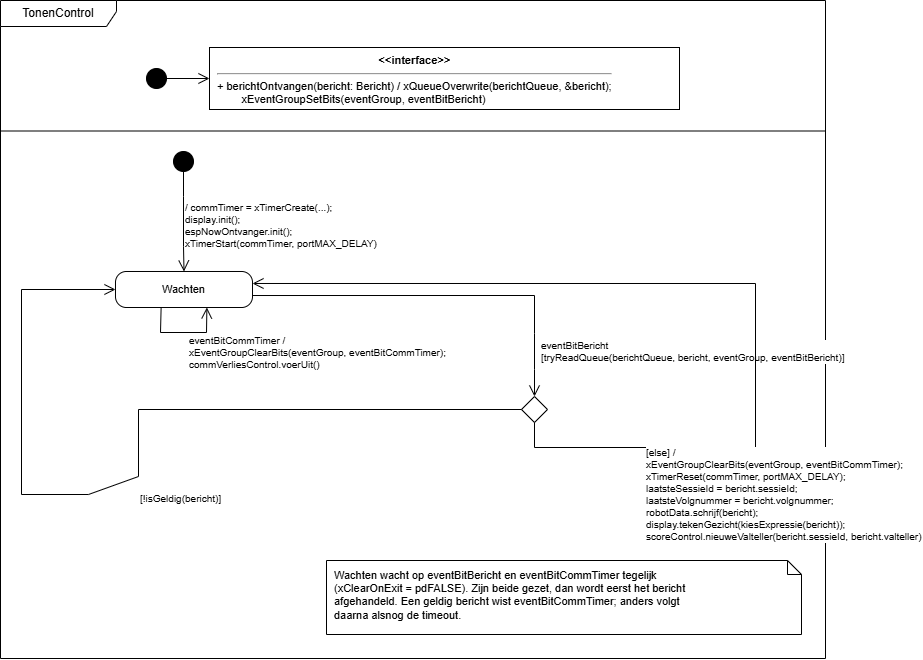

The diagram above was exported from draw.io. Its source (the exported page's mxGraphModel, read from the mxfile embedded in the PNG):
<mxGraphModel dx="1032" dy="768" grid="1" gridSize="10" guides="1" tooltips="1" connect="1" arrows="1" fold="1" page="0" pageScale="1" pageWidth="1200" pageHeight="1600" math="0" shadow="0">
  <root>
    <mxCell id="0" />
    <mxCell id="1" parent="0" />
    <mxCell id="cyd0fr" parent="1" style="shape=umlFrame;whiteSpace=wrap;html=1;width=116;height=26;" value="TonenControl" vertex="1">
      <mxGeometry height="658" width="825" x="4" y="4" as="geometry" />
    </mxCell>
    <mxCell id="cyd0sep" parent="1" style="line;strokeWidth=1;html=1;" value="" vertex="1">
      <mxGeometry height="1" width="825" x="4" y="134" as="geometry" />
    </mxCell>
    <mxCell id="cyd0a0" parent="1" style="ellipse;fillColor=#000000;strokeColor=#000000;" value="" vertex="1">
      <mxGeometry height="20" width="20" x="150" y="72" as="geometry" />
    </mxCell>
    <mxCell id="cyd0a1" parent="1" style="rounded=0;whiteSpace=wrap;html=1;align=left;verticalAlign=top;spacingLeft=6;fontSize=11;" value="&lt;div style='text-align:center'&gt;&lt;b&gt;&amp;lt;&amp;lt;interface&amp;gt;&amp;gt;&lt;/b&gt;&lt;/div&gt;&lt;hr&gt;+ berichtOntvangen(bericht: Bericht) / xQueueOverwrite(berichtQueue, &amp;amp;bericht);&lt;br&gt;&amp;nbsp;&amp;nbsp;&amp;nbsp;&amp;nbsp;&amp;nbsp;&amp;nbsp;&amp;nbsp;&amp;nbsp;xEventGroupSetBits(eventGroup, eventBitBericht)" vertex="1">
      <mxGeometry height="62" width="470" x="213" y="51" as="geometry" />
    </mxCell>
    <mxCell id="cyd0e2" edge="1" parent="1" source="cyd0a0" style="endArrow=open;endSize=9;html=1;rounded=0;" target="cyd0a1">
      <mxGeometry relative="1" as="geometry" />
    </mxCell>
    <mxCell id="cyd0b3" parent="1" style="ellipse;fillColor=#000000;strokeColor=#000000;" value="" vertex="1">
      <mxGeometry height="20" width="20" x="177" y="155" as="geometry" />
    </mxCell>
    <mxCell id="cyd0b4" parent="1" style="rounded=1;whiteSpace=wrap;html=1;fontSize=11;arcSize=30;" value="Wachten" vertex="1">
      <mxGeometry height="36" width="137" x="119" y="275" as="geometry" />
    </mxCell>
    <mxCell id="cyd0b5" parent="1" style="rhombus;whiteSpace=wrap;html=1;" value="" vertex="1">
      <mxGeometry height="26" width="26" x="525" y="400" as="geometry" />
    </mxCell>
    <mxCell id="cyd0e6" edge="1" parent="1" source="cyd0b3" style="endArrow=open;endSize=9;html=1;rounded=0;fontSize=10;align=left;labelBackgroundColor=#ffffff;exitX=0.500;exitY=1.000;exitDx=0;exitDy=0;entryX=0.500;entryY=0.000;entryDx=0;entryDy=0;" target="cyd0b4" value="/ commTimer = xTimerCreate(...);&#10;display.init();&#10;espNowOntvanger.init();&#10;xTimerStart(commTimer, portMAX_DELAY)">
      <mxGeometry relative="1" as="geometry">
        <mxPoint y="4" as="offset" />
        <Array as="points">
          <mxPoint x="187" y="200" />
          <mxPoint x="187" y="250" />
        </Array>
      </mxGeometry>
    </mxCell>
    <mxCell id="cyd0e7" edge="1" parent="1" source="cyd0b4" style="endArrow=open;endSize=9;html=1;rounded=0;fontSize=10;align=left;labelBackgroundColor=#ffffff;exitX=1.000;exitY=0.667;exitDx=0;exitDy=0;entryX=0.500;entryY=0.000;entryDx=0;entryDy=0;" target="cyd0b5" value="eventBitBericht&#10;[tryReadQueue(berichtQueue, bericht, eventGroup, eventBitBericht)]">
      <mxGeometry relative="1" as="geometry">
        <mxPoint x="95" y="56" as="offset" />
        <Array as="points">
          <mxPoint x="538" y="299" />
          <mxPoint x="538" y="337" />
          <mxPoint x="538" y="373" />
        </Array>
      </mxGeometry>
    </mxCell>
    <mxCell id="cyd0e8" edge="1" parent="1" source="cyd0b5" style="endArrow=open;endSize=9;html=1;rounded=0;fontSize=10;align=left;labelBackgroundColor=#ffffff;exitX=0.000;exitY=0.500;exitDx=0;exitDy=0;entryX=0.000;entryY=0.500;entryDx=0;entryDy=0;" target="cyd0b4" value="[!isGeldig(bericht)]">
      <mxGeometry relative="1" as="geometry">
        <mxPoint y="37" as="offset" />
        <Array as="points">
          <mxPoint x="142" y="413" />
          <mxPoint x="142" y="480" />
          <mxPoint x="92" y="498" />
          <mxPoint x="25" y="498" />
          <mxPoint x="25" y="293" />
        </Array>
      </mxGeometry>
    </mxCell>
    <mxCell id="cyd0e9" edge="1" parent="1" source="cyd0b5" style="endArrow=open;endSize=9;html=1;rounded=0;fontSize=10;align=left;labelBackgroundColor=#ffffff;exitX=0.500;exitY=1.000;exitDx=0;exitDy=0;entryX=1.000;entryY=0.333;entryDx=0;entryDy=0;" target="cyd0b4" value="[else] /&#10;xEventGroupClearBits(eventGroup, eventBitCommTimer);&#10;xTimerReset(commTimer, portMAX_DELAY);&#10;laatsteSessieId = bericht.sessieId;&#10;laatsteVolgnummer = bericht.volgnummer;&#10;robotData.schrijf(bericht);&#10;display.tekenGezicht(kiesExpressie(bericht));&#10;scoreControl.nieuweValteller(bericht.sessieId, bericht.valteller)">
      <mxGeometry relative="1" as="geometry">
        <mxPoint x="-64" y="211" as="offset" />
        <Array as="points">
          <mxPoint x="538" y="451" />
          <mxPoint x="759" y="451" />
          <mxPoint x="759" y="287" />
        </Array>
      </mxGeometry>
    </mxCell>
    <mxCell id="cyd0e10" edge="1" parent="1" source="cyd0b4" style="endArrow=open;endSize=9;html=1;rounded=0;fontSize=10;align=left;labelBackgroundColor=#ffffff;exitX=0.333;exitY=1.000;exitDx=0;exitDy=0;entryX=0.667;entryY=1.000;entryDx=0;entryDy=0;" target="cyd0b4" value="eventBitCommTimer /&#10;xEventGroupClearBits(eventGroup, eventBitCommTimer);&#10;commVerliesControl.voerUit()">
      <mxGeometry relative="1" as="geometry">
        <mxPoint x="4" y="20" as="offset" />
        <Array as="points">
          <mxPoint x="164" y="336" />
          <mxPoint x="210" y="336" />
        </Array>
      </mxGeometry>
    </mxCell>
    <mxCell id="cyd0note" parent="1" style="shape=note;whiteSpace=wrap;html=1;size=14;align=left;verticalAlign=top;spacingLeft=6;spacingTop=2;fontSize=11;" value="Wachten wacht op eventBitBericht en eventBitCommTimer tegelijk&lt;br&gt;(xClearOnExit = pdFALSE). Zijn beide gezet, dan wordt eerst het bericht&lt;br&gt;afgehandeld. Een geldig bericht wist eventBitCommTimer; anders volgt&lt;br&gt;daarna alsnog de timeout." vertex="1">
      <mxGeometry height="74" width="475" x="330" y="564" as="geometry" />
    </mxCell>
  </root>
</mxGraphModel>